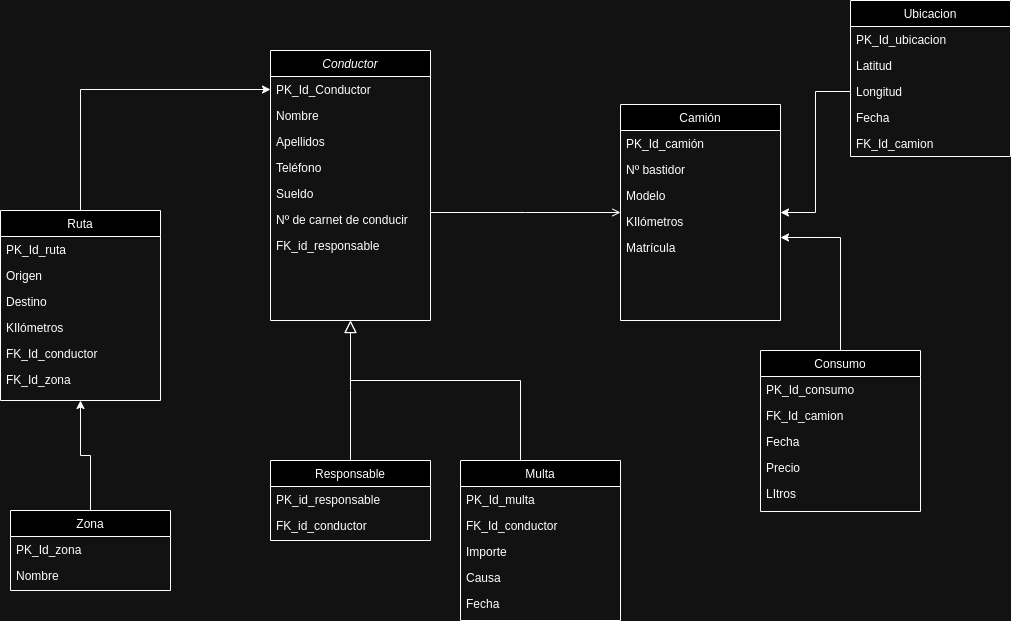

The diagram above was exported from draw.io. Its source (the exported page's mxGraphModel, read from the mxfile embedded in the PNG):
<mxGraphModel dx="2261" dy="722" grid="1" gridSize="10" guides="1" tooltips="1" connect="1" arrows="1" fold="1" page="1" pageScale="1" pageWidth="827" pageHeight="1169" math="0" shadow="0">
  <root>
    <mxCell id="WIyWlLk6GJQsqaUBKTNV-0" />
    <mxCell id="WIyWlLk6GJQsqaUBKTNV-1" parent="WIyWlLk6GJQsqaUBKTNV-0" />
    <mxCell id="zkfFHV4jXpPFQw0GAbJ--0" value="Conductor" style="swimlane;fontStyle=2;align=center;verticalAlign=top;childLayout=stackLayout;horizontal=1;startSize=26;horizontalStack=0;resizeParent=1;resizeLast=0;collapsible=1;marginBottom=0;rounded=0;shadow=0;strokeWidth=1;" parent="WIyWlLk6GJQsqaUBKTNV-1" vertex="1">
      <mxGeometry x="140" y="80" width="160" height="270" as="geometry">
        <mxRectangle x="230" y="140" width="160" height="26" as="alternateBounds" />
      </mxGeometry>
    </mxCell>
    <mxCell id="zkfFHV4jXpPFQw0GAbJ--1" value="PK_Id_Conductor" style="text;align=left;verticalAlign=top;spacingLeft=4;spacingRight=4;overflow=hidden;rotatable=0;points=[[0,0.5],[1,0.5]];portConstraint=eastwest;" parent="zkfFHV4jXpPFQw0GAbJ--0" vertex="1">
      <mxGeometry y="26" width="160" height="26" as="geometry" />
    </mxCell>
    <mxCell id="zkfFHV4jXpPFQw0GAbJ--2" value="Nombre" style="text;align=left;verticalAlign=top;spacingLeft=4;spacingRight=4;overflow=hidden;rotatable=0;points=[[0,0.5],[1,0.5]];portConstraint=eastwest;rounded=0;shadow=0;html=0;" parent="zkfFHV4jXpPFQw0GAbJ--0" vertex="1">
      <mxGeometry y="52" width="160" height="26" as="geometry" />
    </mxCell>
    <mxCell id="zkfFHV4jXpPFQw0GAbJ--3" value="Apellidos" style="text;align=left;verticalAlign=top;spacingLeft=4;spacingRight=4;overflow=hidden;rotatable=0;points=[[0,0.5],[1,0.5]];portConstraint=eastwest;rounded=0;shadow=0;html=0;" parent="zkfFHV4jXpPFQw0GAbJ--0" vertex="1">
      <mxGeometry y="78" width="160" height="26" as="geometry" />
    </mxCell>
    <mxCell id="ErDZj5sfxuCD7vxOxbZ0-0" value="Teléfono" style="text;align=left;verticalAlign=top;spacingLeft=4;spacingRight=4;overflow=hidden;rotatable=0;points=[[0,0.5],[1,0.5]];portConstraint=eastwest;rounded=0;shadow=0;html=0;" vertex="1" parent="zkfFHV4jXpPFQw0GAbJ--0">
      <mxGeometry y="104" width="160" height="26" as="geometry" />
    </mxCell>
    <mxCell id="ErDZj5sfxuCD7vxOxbZ0-1" value="Sueldo" style="text;align=left;verticalAlign=top;spacingLeft=4;spacingRight=4;overflow=hidden;rotatable=0;points=[[0,0.5],[1,0.5]];portConstraint=eastwest;rounded=0;shadow=0;html=0;" vertex="1" parent="zkfFHV4jXpPFQw0GAbJ--0">
      <mxGeometry y="130" width="160" height="26" as="geometry" />
    </mxCell>
    <mxCell id="ErDZj5sfxuCD7vxOxbZ0-2" value="Nº de carnet de conducir" style="text;align=left;verticalAlign=top;spacingLeft=4;spacingRight=4;overflow=hidden;rotatable=0;points=[[0,0.5],[1,0.5]];portConstraint=eastwest;rounded=0;shadow=0;html=0;" vertex="1" parent="zkfFHV4jXpPFQw0GAbJ--0">
      <mxGeometry y="156" width="160" height="26" as="geometry" />
    </mxCell>
    <mxCell id="ErDZj5sfxuCD7vxOxbZ0-3" value="FK_id_responsable" style="text;align=left;verticalAlign=top;spacingLeft=4;spacingRight=4;overflow=hidden;rotatable=0;points=[[0,0.5],[1,0.5]];portConstraint=eastwest;rounded=0;shadow=0;html=0;" vertex="1" parent="zkfFHV4jXpPFQw0GAbJ--0">
      <mxGeometry y="182" width="160" height="26" as="geometry" />
    </mxCell>
    <mxCell id="zkfFHV4jXpPFQw0GAbJ--6" value="Responsable" style="swimlane;fontStyle=0;align=center;verticalAlign=top;childLayout=stackLayout;horizontal=1;startSize=26;horizontalStack=0;resizeParent=1;resizeLast=0;collapsible=1;marginBottom=0;rounded=0;shadow=0;strokeWidth=1;" parent="WIyWlLk6GJQsqaUBKTNV-1" vertex="1">
      <mxGeometry x="140" y="490" width="160" height="80" as="geometry">
        <mxRectangle x="130" y="380" width="160" height="26" as="alternateBounds" />
      </mxGeometry>
    </mxCell>
    <mxCell id="zkfFHV4jXpPFQw0GAbJ--7" value="PK_id_responsable" style="text;align=left;verticalAlign=top;spacingLeft=4;spacingRight=4;overflow=hidden;rotatable=0;points=[[0,0.5],[1,0.5]];portConstraint=eastwest;" parent="zkfFHV4jXpPFQw0GAbJ--6" vertex="1">
      <mxGeometry y="26" width="160" height="26" as="geometry" />
    </mxCell>
    <mxCell id="ErDZj5sfxuCD7vxOxbZ0-40" value="FK_id_conductor" style="text;align=left;verticalAlign=top;spacingLeft=4;spacingRight=4;overflow=hidden;rotatable=0;points=[[0,0.5],[1,0.5]];portConstraint=eastwest;" vertex="1" parent="zkfFHV4jXpPFQw0GAbJ--6">
      <mxGeometry y="52" width="160" height="26" as="geometry" />
    </mxCell>
    <mxCell id="zkfFHV4jXpPFQw0GAbJ--12" value="" style="endArrow=block;endSize=10;endFill=0;shadow=0;strokeWidth=1;rounded=0;edgeStyle=elbowEdgeStyle;elbow=vertical;" parent="WIyWlLk6GJQsqaUBKTNV-1" source="zkfFHV4jXpPFQw0GAbJ--6" target="zkfFHV4jXpPFQw0GAbJ--0" edge="1">
      <mxGeometry width="160" relative="1" as="geometry">
        <mxPoint x="200" y="203" as="sourcePoint" />
        <mxPoint x="200" y="203" as="targetPoint" />
      </mxGeometry>
    </mxCell>
    <mxCell id="zkfFHV4jXpPFQw0GAbJ--13" value="Multa" style="swimlane;fontStyle=0;align=center;verticalAlign=top;childLayout=stackLayout;horizontal=1;startSize=26;horizontalStack=0;resizeParent=1;resizeLast=0;collapsible=1;marginBottom=0;rounded=0;shadow=0;strokeWidth=1;" parent="WIyWlLk6GJQsqaUBKTNV-1" vertex="1">
      <mxGeometry x="330" y="490" width="160" height="160" as="geometry">
        <mxRectangle x="340" y="380" width="170" height="26" as="alternateBounds" />
      </mxGeometry>
    </mxCell>
    <mxCell id="zkfFHV4jXpPFQw0GAbJ--14" value="PK_Id_multa" style="text;align=left;verticalAlign=top;spacingLeft=4;spacingRight=4;overflow=hidden;rotatable=0;points=[[0,0.5],[1,0.5]];portConstraint=eastwest;" parent="zkfFHV4jXpPFQw0GAbJ--13" vertex="1">
      <mxGeometry y="26" width="160" height="26" as="geometry" />
    </mxCell>
    <mxCell id="ErDZj5sfxuCD7vxOxbZ0-19" value="FK_Id_conductor" style="text;align=left;verticalAlign=top;spacingLeft=4;spacingRight=4;overflow=hidden;rotatable=0;points=[[0,0.5],[1,0.5]];portConstraint=eastwest;" vertex="1" parent="zkfFHV4jXpPFQw0GAbJ--13">
      <mxGeometry y="52" width="160" height="26" as="geometry" />
    </mxCell>
    <mxCell id="ErDZj5sfxuCD7vxOxbZ0-20" value="Importe" style="text;align=left;verticalAlign=top;spacingLeft=4;spacingRight=4;overflow=hidden;rotatable=0;points=[[0,0.5],[1,0.5]];portConstraint=eastwest;" vertex="1" parent="zkfFHV4jXpPFQw0GAbJ--13">
      <mxGeometry y="78" width="160" height="26" as="geometry" />
    </mxCell>
    <mxCell id="ErDZj5sfxuCD7vxOxbZ0-21" value="Causa" style="text;align=left;verticalAlign=top;spacingLeft=4;spacingRight=4;overflow=hidden;rotatable=0;points=[[0,0.5],[1,0.5]];portConstraint=eastwest;" vertex="1" parent="zkfFHV4jXpPFQw0GAbJ--13">
      <mxGeometry y="104" width="160" height="26" as="geometry" />
    </mxCell>
    <mxCell id="ErDZj5sfxuCD7vxOxbZ0-22" value="Fecha" style="text;align=left;verticalAlign=top;spacingLeft=4;spacingRight=4;overflow=hidden;rotatable=0;points=[[0,0.5],[1,0.5]];portConstraint=eastwest;" vertex="1" parent="zkfFHV4jXpPFQw0GAbJ--13">
      <mxGeometry y="130" width="160" height="26" as="geometry" />
    </mxCell>
    <mxCell id="zkfFHV4jXpPFQw0GAbJ--16" value="" style="endArrow=block;endSize=10;endFill=0;shadow=0;strokeWidth=1;rounded=0;edgeStyle=elbowEdgeStyle;elbow=vertical;entryX=0.5;entryY=1;entryDx=0;entryDy=0;" parent="WIyWlLk6GJQsqaUBKTNV-1" source="zkfFHV4jXpPFQw0GAbJ--13" target="zkfFHV4jXpPFQw0GAbJ--0" edge="1">
      <mxGeometry width="160" relative="1" as="geometry">
        <mxPoint x="210" y="373" as="sourcePoint" />
        <mxPoint x="250" y="330" as="targetPoint" />
        <Array as="points">
          <mxPoint x="390" y="410" />
        </Array>
      </mxGeometry>
    </mxCell>
    <mxCell id="zkfFHV4jXpPFQw0GAbJ--17" value="Camión" style="swimlane;fontStyle=0;align=center;verticalAlign=top;childLayout=stackLayout;horizontal=1;startSize=26;horizontalStack=0;resizeParent=1;resizeLast=0;collapsible=1;marginBottom=0;rounded=0;shadow=0;strokeWidth=1;" parent="WIyWlLk6GJQsqaUBKTNV-1" vertex="1">
      <mxGeometry x="490" y="134" width="160" height="216" as="geometry">
        <mxRectangle x="508" y="120" width="160" height="26" as="alternateBounds" />
      </mxGeometry>
    </mxCell>
    <mxCell id="zkfFHV4jXpPFQw0GAbJ--18" value="PK_Id_camión" style="text;align=left;verticalAlign=top;spacingLeft=4;spacingRight=4;overflow=hidden;rotatable=0;points=[[0,0.5],[1,0.5]];portConstraint=eastwest;" parent="zkfFHV4jXpPFQw0GAbJ--17" vertex="1">
      <mxGeometry y="26" width="160" height="26" as="geometry" />
    </mxCell>
    <mxCell id="zkfFHV4jXpPFQw0GAbJ--19" value="Nº bastidor" style="text;align=left;verticalAlign=top;spacingLeft=4;spacingRight=4;overflow=hidden;rotatable=0;points=[[0,0.5],[1,0.5]];portConstraint=eastwest;rounded=0;shadow=0;html=0;" parent="zkfFHV4jXpPFQw0GAbJ--17" vertex="1">
      <mxGeometry y="52" width="160" height="26" as="geometry" />
    </mxCell>
    <mxCell id="zkfFHV4jXpPFQw0GAbJ--20" value="Modelo" style="text;align=left;verticalAlign=top;spacingLeft=4;spacingRight=4;overflow=hidden;rotatable=0;points=[[0,0.5],[1,0.5]];portConstraint=eastwest;rounded=0;shadow=0;html=0;" parent="zkfFHV4jXpPFQw0GAbJ--17" vertex="1">
      <mxGeometry y="78" width="160" height="26" as="geometry" />
    </mxCell>
    <mxCell id="zkfFHV4jXpPFQw0GAbJ--21" value="KIlómetros" style="text;align=left;verticalAlign=top;spacingLeft=4;spacingRight=4;overflow=hidden;rotatable=0;points=[[0,0.5],[1,0.5]];portConstraint=eastwest;rounded=0;shadow=0;html=0;" parent="zkfFHV4jXpPFQw0GAbJ--17" vertex="1">
      <mxGeometry y="104" width="160" height="26" as="geometry" />
    </mxCell>
    <mxCell id="zkfFHV4jXpPFQw0GAbJ--22" value="Matrícula" style="text;align=left;verticalAlign=top;spacingLeft=4;spacingRight=4;overflow=hidden;rotatable=0;points=[[0,0.5],[1,0.5]];portConstraint=eastwest;rounded=0;shadow=0;html=0;" parent="zkfFHV4jXpPFQw0GAbJ--17" vertex="1">
      <mxGeometry y="130" width="160" height="26" as="geometry" />
    </mxCell>
    <mxCell id="zkfFHV4jXpPFQw0GAbJ--26" value="" style="endArrow=open;shadow=0;strokeWidth=1;rounded=0;endFill=1;edgeStyle=elbowEdgeStyle;elbow=vertical;" parent="WIyWlLk6GJQsqaUBKTNV-1" source="zkfFHV4jXpPFQw0GAbJ--0" target="zkfFHV4jXpPFQw0GAbJ--17" edge="1">
      <mxGeometry x="0.5" y="41" relative="1" as="geometry">
        <mxPoint x="380" y="192" as="sourcePoint" />
        <mxPoint x="540" y="192" as="targetPoint" />
        <mxPoint x="-40" y="32" as="offset" />
      </mxGeometry>
    </mxCell>
    <mxCell id="ErDZj5sfxuCD7vxOxbZ0-50" style="edgeStyle=orthogonalEdgeStyle;rounded=0;orthogonalLoop=1;jettySize=auto;html=1;" edge="1" parent="WIyWlLk6GJQsqaUBKTNV-1" source="ErDZj5sfxuCD7vxOxbZ0-23" target="zkfFHV4jXpPFQw0GAbJ--1">
      <mxGeometry relative="1" as="geometry" />
    </mxCell>
    <mxCell id="ErDZj5sfxuCD7vxOxbZ0-23" value="Ruta" style="swimlane;fontStyle=0;align=center;verticalAlign=top;childLayout=stackLayout;horizontal=1;startSize=26;horizontalStack=0;resizeParent=1;resizeLast=0;collapsible=1;marginBottom=0;rounded=0;shadow=0;strokeWidth=1;" vertex="1" parent="WIyWlLk6GJQsqaUBKTNV-1">
      <mxGeometry x="-130" y="240" width="160" height="190" as="geometry">
        <mxRectangle x="508" y="120" width="160" height="26" as="alternateBounds" />
      </mxGeometry>
    </mxCell>
    <mxCell id="ErDZj5sfxuCD7vxOxbZ0-24" value="PK_Id_ruta" style="text;align=left;verticalAlign=top;spacingLeft=4;spacingRight=4;overflow=hidden;rotatable=0;points=[[0,0.5],[1,0.5]];portConstraint=eastwest;" vertex="1" parent="ErDZj5sfxuCD7vxOxbZ0-23">
      <mxGeometry y="26" width="160" height="26" as="geometry" />
    </mxCell>
    <mxCell id="ErDZj5sfxuCD7vxOxbZ0-25" value="Origen" style="text;align=left;verticalAlign=top;spacingLeft=4;spacingRight=4;overflow=hidden;rotatable=0;points=[[0,0.5],[1,0.5]];portConstraint=eastwest;rounded=0;shadow=0;html=0;" vertex="1" parent="ErDZj5sfxuCD7vxOxbZ0-23">
      <mxGeometry y="52" width="160" height="26" as="geometry" />
    </mxCell>
    <mxCell id="ErDZj5sfxuCD7vxOxbZ0-26" value="Destino" style="text;align=left;verticalAlign=top;spacingLeft=4;spacingRight=4;overflow=hidden;rotatable=0;points=[[0,0.5],[1,0.5]];portConstraint=eastwest;rounded=0;shadow=0;html=0;" vertex="1" parent="ErDZj5sfxuCD7vxOxbZ0-23">
      <mxGeometry y="78" width="160" height="26" as="geometry" />
    </mxCell>
    <mxCell id="ErDZj5sfxuCD7vxOxbZ0-27" value="KIlómetros" style="text;align=left;verticalAlign=top;spacingLeft=4;spacingRight=4;overflow=hidden;rotatable=0;points=[[0,0.5],[1,0.5]];portConstraint=eastwest;rounded=0;shadow=0;html=0;" vertex="1" parent="ErDZj5sfxuCD7vxOxbZ0-23">
      <mxGeometry y="104" width="160" height="26" as="geometry" />
    </mxCell>
    <mxCell id="ErDZj5sfxuCD7vxOxbZ0-28" value="FK_Id_conductor" style="text;align=left;verticalAlign=top;spacingLeft=4;spacingRight=4;overflow=hidden;rotatable=0;points=[[0,0.5],[1,0.5]];portConstraint=eastwest;rounded=0;shadow=0;html=0;" vertex="1" parent="ErDZj5sfxuCD7vxOxbZ0-23">
      <mxGeometry y="130" width="160" height="26" as="geometry" />
    </mxCell>
    <mxCell id="ErDZj5sfxuCD7vxOxbZ0-58" value="FK_Id_zona" style="text;align=left;verticalAlign=top;spacingLeft=4;spacingRight=4;overflow=hidden;rotatable=0;points=[[0,0.5],[1,0.5]];portConstraint=eastwest;rounded=0;shadow=0;html=0;" vertex="1" parent="ErDZj5sfxuCD7vxOxbZ0-23">
      <mxGeometry y="156" width="160" height="26" as="geometry" />
    </mxCell>
    <mxCell id="ErDZj5sfxuCD7vxOxbZ0-32" value="Consumo" style="swimlane;fontStyle=0;align=center;verticalAlign=top;childLayout=stackLayout;horizontal=1;startSize=26;horizontalStack=0;resizeParent=1;resizeLast=0;collapsible=1;marginBottom=0;rounded=0;shadow=0;strokeWidth=1;" vertex="1" parent="WIyWlLk6GJQsqaUBKTNV-1">
      <mxGeometry x="630" y="380" width="160" height="161" as="geometry">
        <mxRectangle x="508" y="120" width="160" height="26" as="alternateBounds" />
      </mxGeometry>
    </mxCell>
    <mxCell id="ErDZj5sfxuCD7vxOxbZ0-33" value="PK_Id_consumo" style="text;align=left;verticalAlign=top;spacingLeft=4;spacingRight=4;overflow=hidden;rotatable=0;points=[[0,0.5],[1,0.5]];portConstraint=eastwest;" vertex="1" parent="ErDZj5sfxuCD7vxOxbZ0-32">
      <mxGeometry y="26" width="160" height="26" as="geometry" />
    </mxCell>
    <mxCell id="ErDZj5sfxuCD7vxOxbZ0-34" value="FK_Id_camion" style="text;align=left;verticalAlign=top;spacingLeft=4;spacingRight=4;overflow=hidden;rotatable=0;points=[[0,0.5],[1,0.5]];portConstraint=eastwest;rounded=0;shadow=0;html=0;" vertex="1" parent="ErDZj5sfxuCD7vxOxbZ0-32">
      <mxGeometry y="52" width="160" height="26" as="geometry" />
    </mxCell>
    <mxCell id="ErDZj5sfxuCD7vxOxbZ0-35" value="Fecha" style="text;align=left;verticalAlign=top;spacingLeft=4;spacingRight=4;overflow=hidden;rotatable=0;points=[[0,0.5],[1,0.5]];portConstraint=eastwest;rounded=0;shadow=0;html=0;" vertex="1" parent="ErDZj5sfxuCD7vxOxbZ0-32">
      <mxGeometry y="78" width="160" height="26" as="geometry" />
    </mxCell>
    <mxCell id="ErDZj5sfxuCD7vxOxbZ0-36" value="Precio" style="text;align=left;verticalAlign=top;spacingLeft=4;spacingRight=4;overflow=hidden;rotatable=0;points=[[0,0.5],[1,0.5]];portConstraint=eastwest;rounded=0;shadow=0;html=0;" vertex="1" parent="ErDZj5sfxuCD7vxOxbZ0-32">
      <mxGeometry y="104" width="160" height="26" as="geometry" />
    </mxCell>
    <mxCell id="ErDZj5sfxuCD7vxOxbZ0-37" value="LItros" style="text;align=left;verticalAlign=top;spacingLeft=4;spacingRight=4;overflow=hidden;rotatable=0;points=[[0,0.5],[1,0.5]];portConstraint=eastwest;rounded=0;shadow=0;html=0;" vertex="1" parent="ErDZj5sfxuCD7vxOxbZ0-32">
      <mxGeometry y="130" width="160" height="26" as="geometry" />
    </mxCell>
    <mxCell id="ErDZj5sfxuCD7vxOxbZ0-41" value="Ubicacion" style="swimlane;fontStyle=0;align=center;verticalAlign=top;childLayout=stackLayout;horizontal=1;startSize=26;horizontalStack=0;resizeParent=1;resizeLast=0;collapsible=1;marginBottom=0;rounded=0;shadow=0;strokeWidth=1;" vertex="1" parent="WIyWlLk6GJQsqaUBKTNV-1">
      <mxGeometry x="720" y="30" width="160" height="156" as="geometry">
        <mxRectangle x="508" y="120" width="160" height="26" as="alternateBounds" />
      </mxGeometry>
    </mxCell>
    <mxCell id="ErDZj5sfxuCD7vxOxbZ0-42" value="PK_Id_ubicacion" style="text;align=left;verticalAlign=top;spacingLeft=4;spacingRight=4;overflow=hidden;rotatable=0;points=[[0,0.5],[1,0.5]];portConstraint=eastwest;" vertex="1" parent="ErDZj5sfxuCD7vxOxbZ0-41">
      <mxGeometry y="26" width="160" height="26" as="geometry" />
    </mxCell>
    <mxCell id="ErDZj5sfxuCD7vxOxbZ0-44" value="Latitud" style="text;align=left;verticalAlign=top;spacingLeft=4;spacingRight=4;overflow=hidden;rotatable=0;points=[[0,0.5],[1,0.5]];portConstraint=eastwest;rounded=0;shadow=0;html=0;" vertex="1" parent="ErDZj5sfxuCD7vxOxbZ0-41">
      <mxGeometry y="52" width="160" height="26" as="geometry" />
    </mxCell>
    <mxCell id="ErDZj5sfxuCD7vxOxbZ0-45" value="Longitud" style="text;align=left;verticalAlign=top;spacingLeft=4;spacingRight=4;overflow=hidden;rotatable=0;points=[[0,0.5],[1,0.5]];portConstraint=eastwest;rounded=0;shadow=0;html=0;" vertex="1" parent="ErDZj5sfxuCD7vxOxbZ0-41">
      <mxGeometry y="78" width="160" height="26" as="geometry" />
    </mxCell>
    <mxCell id="ErDZj5sfxuCD7vxOxbZ0-46" value="Fecha" style="text;align=left;verticalAlign=top;spacingLeft=4;spacingRight=4;overflow=hidden;rotatable=0;points=[[0,0.5],[1,0.5]];portConstraint=eastwest;rounded=0;shadow=0;html=0;" vertex="1" parent="ErDZj5sfxuCD7vxOxbZ0-41">
      <mxGeometry y="104" width="160" height="26" as="geometry" />
    </mxCell>
    <mxCell id="ErDZj5sfxuCD7vxOxbZ0-43" value="FK_Id_camion" style="text;align=left;verticalAlign=top;spacingLeft=4;spacingRight=4;overflow=hidden;rotatable=0;points=[[0,0.5],[1,0.5]];portConstraint=eastwest;rounded=0;shadow=0;html=0;" vertex="1" parent="ErDZj5sfxuCD7vxOxbZ0-41">
      <mxGeometry y="130" width="160" height="26" as="geometry" />
    </mxCell>
    <mxCell id="ErDZj5sfxuCD7vxOxbZ0-47" style="edgeStyle=orthogonalEdgeStyle;rounded=0;orthogonalLoop=1;jettySize=auto;html=1;" edge="1" parent="WIyWlLk6GJQsqaUBKTNV-1" source="ErDZj5sfxuCD7vxOxbZ0-45" target="zkfFHV4jXpPFQw0GAbJ--17">
      <mxGeometry relative="1" as="geometry" />
    </mxCell>
    <mxCell id="ErDZj5sfxuCD7vxOxbZ0-49" style="edgeStyle=orthogonalEdgeStyle;rounded=0;orthogonalLoop=1;jettySize=auto;html=1;entryX=1;entryY=0.115;entryDx=0;entryDy=0;entryPerimeter=0;" edge="1" parent="WIyWlLk6GJQsqaUBKTNV-1" source="ErDZj5sfxuCD7vxOxbZ0-32" target="zkfFHV4jXpPFQw0GAbJ--22">
      <mxGeometry relative="1" as="geometry" />
    </mxCell>
    <mxCell id="ErDZj5sfxuCD7vxOxbZ0-57" style="edgeStyle=orthogonalEdgeStyle;rounded=0;orthogonalLoop=1;jettySize=auto;html=1;entryX=0.5;entryY=1;entryDx=0;entryDy=0;" edge="1" parent="WIyWlLk6GJQsqaUBKTNV-1" source="ErDZj5sfxuCD7vxOxbZ0-51" target="ErDZj5sfxuCD7vxOxbZ0-23">
      <mxGeometry relative="1" as="geometry" />
    </mxCell>
    <mxCell id="ErDZj5sfxuCD7vxOxbZ0-51" value="Zona" style="swimlane;fontStyle=0;align=center;verticalAlign=top;childLayout=stackLayout;horizontal=1;startSize=26;horizontalStack=0;resizeParent=1;resizeLast=0;collapsible=1;marginBottom=0;rounded=0;shadow=0;strokeWidth=1;" vertex="1" parent="WIyWlLk6GJQsqaUBKTNV-1">
      <mxGeometry x="-120" y="540" width="160" height="80" as="geometry">
        <mxRectangle x="508" y="120" width="160" height="26" as="alternateBounds" />
      </mxGeometry>
    </mxCell>
    <mxCell id="ErDZj5sfxuCD7vxOxbZ0-52" value="PK_Id_zona" style="text;align=left;verticalAlign=top;spacingLeft=4;spacingRight=4;overflow=hidden;rotatable=0;points=[[0,0.5],[1,0.5]];portConstraint=eastwest;" vertex="1" parent="ErDZj5sfxuCD7vxOxbZ0-51">
      <mxGeometry y="26" width="160" height="26" as="geometry" />
    </mxCell>
    <mxCell id="ErDZj5sfxuCD7vxOxbZ0-53" value="Nombre" style="text;align=left;verticalAlign=top;spacingLeft=4;spacingRight=4;overflow=hidden;rotatable=0;points=[[0,0.5],[1,0.5]];portConstraint=eastwest;rounded=0;shadow=0;html=0;" vertex="1" parent="ErDZj5sfxuCD7vxOxbZ0-51">
      <mxGeometry y="52" width="160" height="26" as="geometry" />
    </mxCell>
  </root>
</mxGraphModel>